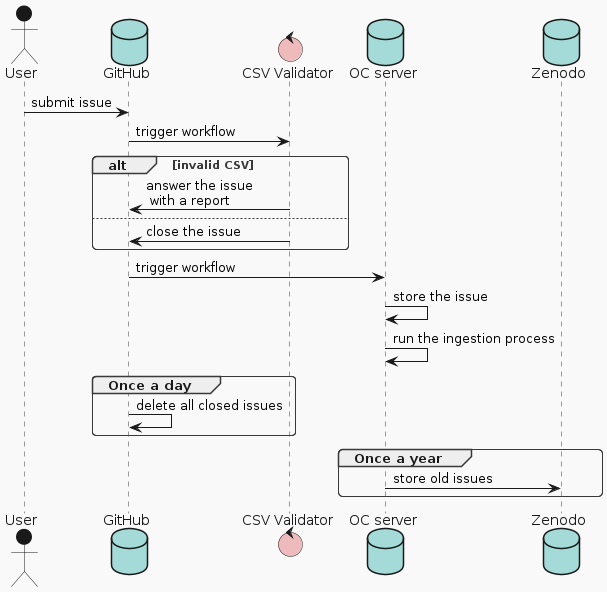

The diagram above was rendered by PlantUML. Its source (embedded in the PNG):
@startuml
!theme mars
actor User
database GitHub
control "CSV Validator"
database "OC server"
database Zenodo

User -> GitHub: submit issue
GitHub -> "CSV Validator": trigger workflow
alt invalid CSV
"CSV Validator" -> GitHub: answer the issue \n with a report 
else
"CSV Validator" -> GitHub: close the issue
end
GitHub -> "OC server": trigger workflow
"OC server" -> "OC server": store the issue
"OC server" -> "OC server": run the ingestion process
group Once a day
GitHub -> GitHub: delete all closed issues
end
group Once a year
"OC server" -> Zenodo: store old issues
end
@enduml